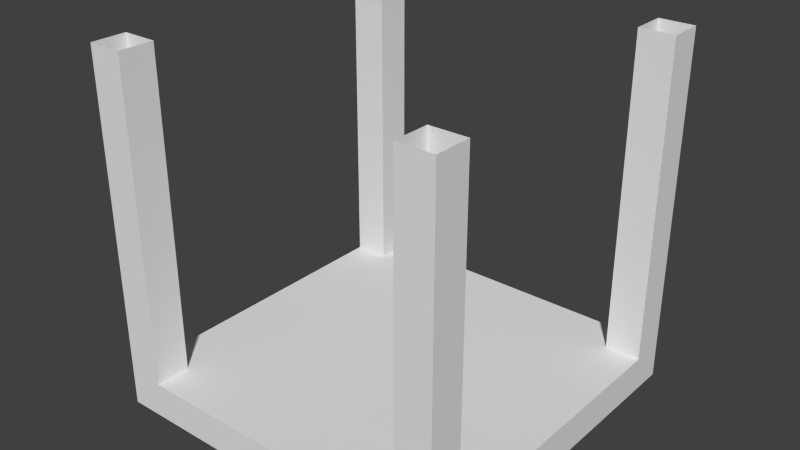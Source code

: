 # Source: glasscube_bot.blend  (saved by Blender 2.78.0; exported with 4.5.12 LTS)
import bpy
from mathutils import Matrix  # noqa: F401  (used for matrix-valued properties, if any)

bpy.ops.wm.read_factory_settings(use_empty=True)
scene = bpy.context.scene
scene.name = 'Scene'

# ---- collections
col_collection_1 = bpy.data.collections.new('Collection 1'); scene.collection.children.link(col_collection_1)

# ---- world
world_world = bpy.data.worlds.new('World'); scene.world = world_world
world_world.color = (0.05088, 0.05088, 0.05088)
world_world.use_sun_shadow = False
world_world.sun_shadow_jitter_overblur = 0.0
world_world.cycles.sampling_method = 'NONE'
world_world.cycles.sample_map_resolution = 256

# ---- meshes
me_cube_000 = bpy.data.meshes.new('Cube.000')
me_cube_000.from_pydata([(1.0, 1.0, 0.0), (0.1, 0.1, 0.1), (0.0, 0.1, 0.1), (0.0, 1.0, 0.0), (0.1, 0.1, 1.0), (0.1, 0.0, 1.0), (1.0, 1.0, 0.1), (1.0, 0.0, 0.1), (0.0, 0.0, 0.1), (0.0, 1.0, 0.1), (0.0, 0.0, 1.0), (0.0, 0.1, 1.0), (0.1, -1.043e-07, 0.1), (0.0, -1.043e-07, 0.1), (0.0, 0.9, 0.1), (0.1, 0.9, 0.1), (0.0, 1.0, 1.0), (1.0, -1.043e-07, 0.0), (0.0, -1.043e-07, 0.0), (0.0, 0.9, 1.0), (0.1, 0.9, 1.0), (0.1, 1.0, 1.0), (0.0, 1.0, 0.1), (0.1, 1.0, 0.1), (1.0, 1.0, 0.1), (0.9, 1.0, 0.1), (1.0, 1.0, 1.0), (1.0, 0.9, 1.0), (0.9, 0.9, 1.0), (0.9, 1.0, 1.0), (1.0, 0.9, 0.1), (0.9, 0.9, 0.1), (0.9, -1.043e-07, 0.1), (1.0, -1.043e-07, 0.1), (0.9, 0.1, 1.0), (0.9, 0.0, 1.0), (1.0, 0.0, 1.0), (1.0, 0.1, 1.0), (0.9, 0.1, 0.1), (1.0, 0.1, 0.1)], [], [(0, 17, 18, 3), (6, 9, 8, 7), (6, 0, 3, 9), (21, 20, 15, 23), (16, 22, 14, 19), (7, 8, 18, 17), (4, 1, 2, 11), (5, 10, 13, 12), (11, 2, 13, 10), (9, 3, 18, 8), (4, 5, 12, 1), (20, 19, 14, 15), (21, 23, 22, 16), (26, 24, 25, 29), (27, 28, 31, 30), (37, 36, 33, 39), (34, 38, 32, 35), (36, 35, 32, 33), (37, 39, 38, 34), (6, 7, 17, 0), (29, 25, 31, 28), (26, 27, 30, 24)])
_uv = me_cube_000.uv_layers.new(name='UVMap')
_uv.uv.foreach_set('vector', [0.0, 0.0, 1.0, 0.0, 1.0, 1.0, 0.0, 1.0, 0.0, 0.0, 0.0, 1.0, 1.0, 1.0, 1.0, 0.0, 2.855e-06, 0.3, 0.0, 0.0, 1.0, 0.0, 1.0, 0.3, 0.6649, 0.01482, 0.6649, 0.9811, 0.9547, 0.9811, 0.9547, 0.01482, 0.6649, 0.01482, 0.9547, 0.01482, 0.9547, 0.9811, 0.6649, 0.9811, 2.855e-06, 0.3, 1.0, 0.3, 1.0, 0.0, 0.0, 0.0, 0.6649, 0.01482, 0.9547, 0.01482, 0.9547, 0.9811, 0.6649, 0.9811, 0.6649, 0.01482, 0.6649, 0.9811, 0.9547, 0.9811, 0.9547, 0.01482, 0.6649, 0.01482, 0.9547, 0.01482, 0.9547, 0.9811, 0.6649, 0.9811, 2.855e-06, 0.3, 0.0, 0.0, 1.0, 0.0, 1.0, 0.3, 0.6649, 0.01482, 0.6649, 0.9811, 0.9547, 0.9811, 0.9547, 0.01482, 0.6649, 0.01482, 0.6649, 0.9811, 0.9547, 0.9811, 0.9547, 0.01482, 0.6649, 0.01482, 0.9547, 0.01482, 0.9547, 0.9811, 0.6649, 0.9811, 0.6649, 0.01482, 0.9547, 0.01482, 0.9547, 0.9811, 0.6649, 0.9811, 0.6649, 0.01482, 0.6649, 0.9811, 0.9547, 0.9811, 0.9547, 0.01482, 0.6649, 0.01482, 0.6649, 0.9811, 0.9547, 0.9811, 0.9547, 0.01482, 0.6649, 0.01482, 0.9547, 0.01482, 0.9547, 0.9811, 0.6649, 0.9811, 0.6649, 0.01482, 0.6649, 0.9811, 0.9547, 0.9811, 0.9547, 0.01482, 0.6649, 0.01482, 0.9547, 0.01482, 0.9547, 0.9811, 0.6649, 0.9811, 2.855e-06, 0.3, 1.0, 0.3, 1.0, 0.0, 0.0, 0.0, 0.6649, 0.01482, 0.9547, 0.01482, 0.9547, 0.9811, 0.6649, 0.9811, 0.6649, 0.01482, 0.6649, 0.9811, 0.9547, 0.9811, 0.9547, 0.01482])
me_cube_000.use_remesh_preserve_volume = False
me_cube_000.use_remesh_preserve_attributes = False
me_cube_000.use_mirror_vertex_groups = False
me_cube_000.update()

# ---- objects
ob_cube_001 = bpy.data.objects.new('Cube.001', me_cube_000)

# ---- transforms, parenting, visibility, modifiers, constraints
ob_cube_001.location = (0.0, -1.0, 0.0)
ob_cube_001.lineart.crease_threshold = 0.0

# ---- collection membership
col_collection_1.objects.link(ob_cube_001)

# ---- scene / render settings (as saved in the file)
scene.frame_start = 1; scene.frame_end = 250; scene.frame_set(1)
scene.render.engine = 'BLENDER_EEVEE_NEXT'
scene.render.image_settings.color_mode = 'RGB'
scene.render.image_settings.compression = 90
scene.render.resolution_percentage = 50
scene.render.dither_intensity = 0.0
scene.cycles.use_denoising = False
scene.cycles.samples = 10
scene.cycles.sampling_pattern = 'TABULATED_SOBOL'
scene.cycles.light_sampling_threshold = 0.0
scene.cycles.use_adaptive_sampling = False
scene.cycles.use_light_tree = False
scene.cycles.blur_glossy = 0.0
scene.cycles.volume_bounces = 1
scene.cycles.pixel_filter_type = 'GAUSSIAN'
scene.cycles.sample_clamp_indirect = 0.0
scene.view_settings.view_transform = 'Standard'
bpy.context.view_layer.update()

# ---- added for rendering (the .blend has no active camera and no usable light): camera, sun
cam_auto = bpy.data.cameras.new('AutoCamera')
cam_auto.lens = 50.0
cam_auto.sensor_width = 36.0
cam_auto.clip_end = 1000.0
ob_auto_camera = bpy.data.objects.new('AutoCamera', cam_auto)
scene.collection.objects.link(ob_auto_camera)
ob_auto_camera.location = (2.10254, -2.42304, 1.78203)
ob_auto_camera.rotation_euler = (1.09748, -7.21219e-08, 0.694738)
scene.camera = ob_auto_camera
light_auto_sun = bpy.data.lights.new('AutoSun', 'SUN')
light_auto_sun.energy = 3.0
light_auto_sun.angle = 0.0523599
ob_auto_sun = bpy.data.objects.new('AutoSun', light_auto_sun)
scene.collection.objects.link(ob_auto_sun)
ob_auto_sun.rotation_euler = (0.872665, 0.174533, 0.523599)
bpy.context.view_layer.update()
